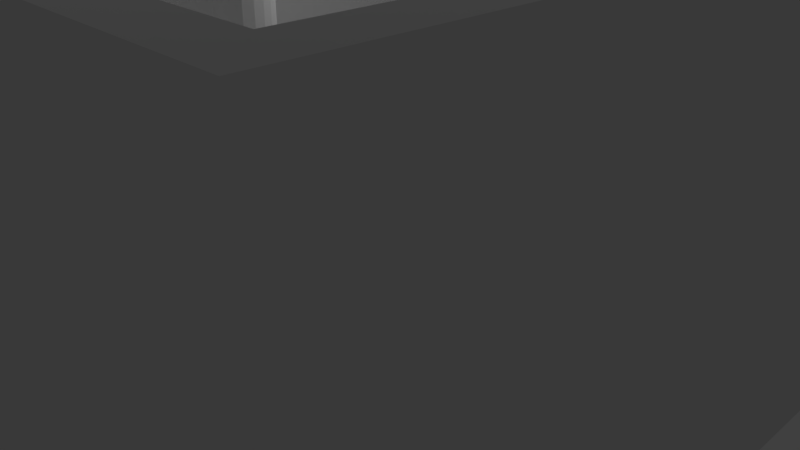 # Source: test_room.blend  (saved by Blender 2.79.0; exported with 4.5.12 LTS)
import bpy
from mathutils import Matrix  # noqa: F401  (used for matrix-valued properties, if any)

bpy.ops.wm.read_factory_settings(use_empty=True)
scene = bpy.context.scene
scene.name = 'Scene'

# ---- collections
col_collection_1 = bpy.data.collections.new('Collection 1'); scene.collection.children.link(col_collection_1)

# ---- materials (node trees are filled in below, after node groups)
mat_material = bpy.data.materials.new('Material')
mat_material.alpha_threshold = 0.0
mat_material.use_transparent_shadow = False
mat_material.roughness = 0.5
mat_material.line_color = (0.0, 0.0, 0.0, 1.0)

# ---- material node trees

# ---- world
world_world = bpy.data.worlds.new('World'); scene.world = world_world
world_world.color = (0.05088, 0.05088, 0.05088)
world_world.use_sun_shadow = False
world_world.sun_shadow_jitter_overblur = 0.0
world_world.cycles.sampling_method = 'MANUAL'

# ---- cameras
cam_camera = bpy.data.cameras.new('Camera')
cam_camera.clip_end = 100.0
cam_camera.lens = 35.0
cam_camera.sensor_width = 32.0
cam_camera.sensor_height = 18.0
cam_camera.ortho_scale = 7.314
cam_camera.dof.focus_distance = 0.0
cam_camera.dof.aperture_fstop = 128.0

# ---- lights
light_lamp = bpy.data.lights.new('Lamp', 'POINT')
light_lamp.transmission_factor = 0.0
light_lamp.cutoff_distance = 30.0
light_lamp.energy = 100.0
light_lamp.shadow_buffer_clip_start = 1.001
light_lamp.shadow_soft_size = 0.1
light_lamp.shadow_maximum_resolution = 0.006
light_lamp.use_absolute_resolution = True

# ---- meshes
me_cylinder_002 = bpy.data.meshes.new('Cylinder.002')
me_cylinder_002.from_pydata([(0.0, 1.0, -1.0), (0.0, 1.0, 3.19), (0.1951, 0.9808, -1.0), (0.1951, 0.9808, 3.19), (0.3827, 0.9239, -1.0), (0.3827, 0.9239, 3.19), (0.5556, 0.8315, -1.0), (0.5556, 0.8315, 3.19), (0.7071, 0.7071, -1.0), (0.7071, 0.7071, 3.19), (0.8315, 0.5556, -1.0), (0.8315, 0.5556, 3.19), (0.9239, 0.3827, -1.0), (0.9239, 0.3827, 3.19), (0.9808, 0.1951, -1.0), (0.9808, 0.1951, 3.19), (1.0, 7.55e-08, -1.0), (1.0, 7.55e-08, 3.19), (0.9808, -0.1951, -1.0), (0.9808, -0.1951, 3.19), (0.9239, -0.3827, -1.0), (0.9239, -0.3827, 3.19), (0.8315, -0.5556, -1.0), (0.8315, -0.5556, 3.19), (0.7071, -0.7071, -1.0), (0.7071, -0.7071, 3.19), (0.5556, -0.8315, -1.0), (0.5556, -0.8315, 3.19), (0.3827, -0.9239, -1.0), (0.3827, -0.9239, 3.19), (0.1951, -0.9808, -1.0), (0.1951, -0.9808, 3.19), (-3.258e-07, -1.0, -1.0), (-3.258e-07, -1.0, 3.19), (-0.1951, -0.9808, -1.0), (-0.1951, -0.9808, 3.19), (-0.3827, -0.9239, -1.0), (-0.3827, -0.9239, 3.19), (-0.5556, -0.8315, -1.0), (-0.5556, -0.8315, 3.19), (-0.7071, -0.7071, -1.0), (-0.7071, -0.7071, 3.19), (-0.8315, -0.5556, -1.0), (-0.8315, -0.5556, 3.19), (-0.9239, -0.3827, -1.0), (-0.9239, -0.3827, 3.19), (-0.9808, -0.1951, -1.0), (-0.9808, -0.1951, 3.19), (-1.0, 9.656e-07, -1.0), (-1.0, 9.656e-07, 3.19), (-0.9808, 0.1951, -1.0), (-0.9808, 0.1951, 3.19), (-0.9239, 0.3827, -1.0), (-0.9239, 0.3827, 3.19), (-0.8315, 0.5556, -1.0), (-0.8315, 0.5556, 3.19), (-0.7071, 0.7071, -1.0), (-0.7071, 0.7071, 3.19), (-0.5556, 0.8315, -1.0), (-0.5556, 0.8315, 3.19), (-0.3827, 0.9239, -1.0), (-0.3827, 0.9239, 3.19), (-0.1951, 0.9808, -1.0), (-0.1951, 0.9808, 3.19), (0.0, 1.0, -1.0), (0.1951, 0.9808, -1.0), (0.1951, 0.9808, 3.19), (0.0, 1.0, 3.19), (0.3827, 0.9239, -1.0), (0.3827, 0.9239, 3.19), (0.5556, 0.8315, -1.0), (0.5556, 0.8315, 3.19), (0.7071, 0.7071, -1.0), (0.7071, 0.7071, 3.19), (0.8315, 0.5556, -1.0), (0.8315, 0.5556, 3.19), (0.9239, 0.3827, -1.0), (0.9239, 0.3827, 3.19), (0.9808, 0.1951, -1.0), (0.9808, 0.1951, 3.19), (1.0, 7.55e-08, -1.0), (1.0, 7.55e-08, 3.19), (0.9808, -0.1951, -1.0), (0.9808, -0.1951, 3.19), (0.9239, -0.3827, -1.0), (0.9239, -0.3827, 3.19), (0.8315, -0.5556, -1.0), (0.8315, -0.5556, 3.19), (0.7071, -0.7071, -1.0), (0.7071, -0.7071, 3.19), (0.5556, -0.8315, -1.0), (0.5556, -0.8315, 3.19), (0.3827, -0.9239, -1.0), (0.3827, -0.9239, 3.19), (0.1951, -0.9808, -1.0), (0.1951, -0.9808, 3.19), (-3.258e-07, -1.0, -1.0), (-3.258e-07, -1.0, 3.19), (-0.1951, -0.9808, -1.0), (-0.1951, -0.9808, 3.19), (-0.3827, -0.9239, -1.0), (-0.3827, -0.9239, 3.19), (-0.5556, -0.8315, -1.0), (-0.5556, -0.8315, 3.19), (-0.7071, -0.7071, -1.0), (-0.7071, -0.7071, 3.19), (-0.8315, -0.5556, -1.0), (-0.8315, -0.5556, 3.19), (-0.9239, -0.3827, -1.0), (-0.9239, -0.3827, 3.19), (-0.9808, -0.1951, -1.0), (-0.9808, -0.1951, 3.19), (-1.0, 9.656e-07, -1.0), (-1.0, 9.656e-07, 3.19), (-0.9808, 0.1951, -1.0), (-0.9808, 0.1951, 3.19), (-0.9239, 0.3827, -1.0), (-0.9239, 0.3827, 3.19), (-0.8315, 0.5556, -1.0), (-0.8315, 0.5556, 3.19), (-0.7071, 0.7071, -1.0), (-0.7071, 0.7071, 3.19), (-0.5556, 0.8315, -1.0), (-0.5556, 0.8315, 3.19), (-0.3827, 0.9239, -1.0), (-0.3827, 0.9239, 3.19), (-0.1951, 0.9808, -1.0), (-0.1951, 0.9808, 3.19)], [], [(64, 67, 66, 65), (65, 66, 69, 68), (68, 69, 71, 70), (70, 71, 73, 72), (72, 73, 75, 74), (74, 75, 77, 76), (76, 77, 79, 78), (78, 79, 81, 80), (80, 81, 83, 82), (82, 83, 85, 84), (84, 85, 87, 86), (86, 87, 89, 88), (88, 89, 91, 90), (90, 91, 93, 92), (92, 93, 95, 94), (94, 95, 97, 96), (96, 97, 99, 98), (98, 99, 101, 100), (100, 101, 103, 102), (102, 103, 105, 104), (104, 105, 107, 106), (106, 107, 109, 108), (108, 109, 111, 110), (110, 111, 113, 112), (112, 113, 115, 114), (114, 115, 117, 116), (116, 117, 119, 118), (118, 119, 121, 120), (120, 121, 123, 122), (122, 123, 125, 124), (3, 1, 127, 61, 59, 57, 55, 53, 51, 49, 47, 45, 43, 41, 39, 37, 35, 33, 31, 29, 27, 25, 23, 21, 19, 17, 15, 13, 11, 9, 7, 5), (124, 125, 63, 126), (126, 63, 67, 64), (0, 2, 4, 6, 8, 10, 12, 14, 16, 18, 20, 22, 24, 26, 28, 30, 32, 34, 36, 38, 40, 42, 44, 46, 48, 50, 52, 54, 56, 58, 60, 62)])
_uv = me_cylinder_002.uv_layers.new(name='UVMap')
_uv.uv.foreach_set('vector', [0.3024, 0.5238, 0.3024, 5.962e-08, 0.3264, 5.962e-08, 0.3264, 0.5238, 0.3264, 0.5238, 0.3264, 5.962e-08, 0.3491, 8.943e-08, 0.3491, 0.5238, 0.3491, 0.5238, 0.3491, 8.943e-08, 0.3695, 2.981e-08, 0.3695, 0.5238, 0.3695, 0.5238, 0.3695, 2.981e-08, 0.3868, 5.962e-08, 0.3868, 0.5238, 0.1934, 2.981e-08, 0.1934, 0.5238, 0.1761, 0.5238, 0.1761, 2.981e-08, 0.1761, 2.981e-08, 0.1761, 0.5238, 0.1557, 0.5238, 0.1557, 1.49e-08, 0.1557, 1.49e-08, 0.1557, 0.5238, 0.133, 0.5238, 0.133, 1.49e-08, 0.133, 1.49e-08, 0.133, 0.5238, 0.109, 0.5238, 0.109, 1.49e-08, 0.109, 1.49e-08, 0.109, 0.5238, 0.08445, 0.5238, 0.08445, 0.0, 0.08445, 0.0, 0.08445, 0.5238, 0.06039, 0.5238, 0.06039, 1.49e-08, 0.06039, 1.49e-08, 0.06039, 0.5238, 0.03773, 0.5238, 0.03773, 1.49e-08, 0.03773, 1.49e-08, 0.03773, 0.5238, 0.01734, 0.5238, 0.01734, 1.49e-08, 0.01734, 1.49e-08, 0.01734, 0.5238, 0.0, 0.5238, 7.457e-09, 1.49e-08, 0.5456, 0.5238, 0.5456, 0.0, 0.566, 2.981e-08, 0.566, 0.5238, 0.566, 0.5238, 0.566, 2.981e-08, 0.5886, 0.0, 0.5886, 0.5238, 0.5886, 0.5238, 0.5886, 0.0, 0.6127, 0.0, 0.6127, 0.5238, 0.6127, 0.5238, 0.6127, 0.0, 0.6372, 0.0, 0.6372, 0.5238, 0.6372, 0.5238, 0.6372, 0.0, 0.6613, 0.0, 0.6613, 0.5238, 0.6613, 0.5238, 0.6613, 0.0, 0.6839, 0.0, 0.6839, 0.5238, 0.6839, 0.5238, 0.6839, 0.0, 0.7043, 2.981e-08, 0.7043, 0.5238, 0.5456, 0.0, 0.5456, 0.5238, 0.5252, 0.5238, 0.5252, 1.49e-08, 0.5252, 1.49e-08, 0.5252, 0.5238, 0.5025, 0.5238, 0.5025, 1.49e-08, 0.5025, 1.49e-08, 0.5025, 0.5238, 0.4785, 0.5238, 0.4785, 0.0, 0.4785, 0.0, 0.4785, 0.5238, 0.4539, 0.5238, 0.4539, 0.0, 0.4539, 0.0, 0.4539, 0.5238, 0.4299, 0.5238, 0.4299, 0.0, 0.4299, 0.0, 0.4299, 0.5238, 0.4072, 0.5238, 0.4072, 0.0, 0.4072, 0.0, 0.4072, 0.5238, 0.3868, 0.5238, 0.3868, 2.236e-08, 0.1934, 0.5238, 0.1934, 5.962e-08, 0.2108, 0.0, 0.2108, 0.5238, 0.2108, 0.5238, 0.2108, 0.0, 0.2312, 5.962e-08, 0.2312, 0.5238, 0.2312, 0.5238, 0.2312, 5.962e-08, 0.2538, 5.962e-08, 0.2538, 0.5238, 0.6115, 0.7727, 0.5874, 0.7679, 0.5648, 0.7585, 0.5444, 0.7449, 0.527, 0.7276, 0.5134, 0.7072, 0.504, 0.6845, 0.4992, 0.6605, 0.4992, 0.636, 0.504, 0.612, 0.5134, 0.5893, 0.527, 0.5689, 0.5444, 0.5516, 0.5648, 0.538, 0.5874, 0.5286, 0.6115, 0.5238, 0.636, 0.5238, 0.6601, 0.5286, 0.6827, 0.538, 0.7031, 0.5516, 0.7204, 0.5689, 0.7341, 0.5893, 0.7435, 0.612, 0.7482, 0.636, 0.7482, 0.6605, 0.7435, 0.6845, 0.7341, 0.7072, 0.7204, 0.7276, 0.7031, 0.7449, 0.6827, 0.7585, 0.6601, 0.7679, 0.636, 0.7727, 0.2538, 0.5238, 0.2538, 5.962e-08, 0.2779, 5.962e-08, 0.2779, 0.5238, 0.2779, 0.5238, 0.2779, 5.962e-08, 0.3024, 5.962e-08, 0.3024, 0.5238, 0.2502, 0.6605, 0.2502, 0.636, 0.255, 0.612, 0.2644, 0.5893, 0.278, 0.5689, 0.2954, 0.5516, 0.3157, 0.538, 0.3384, 0.5286, 0.3625, 0.5238, 0.387, 0.5238, 0.411, 0.5286, 0.4337, 0.538, 0.4541, 0.5516, 0.4714, 0.5689, 0.4851, 0.5893, 0.4944, 0.612, 0.4992, 0.636, 0.4992, 0.6605, 0.4944, 0.6845, 0.4851, 0.7072, 0.4714, 0.7276, 0.4541, 0.7449, 0.4337, 0.7585, 0.411, 0.7679, 0.387, 0.7727, 0.3625, 0.7727, 0.3384, 0.7679, 0.3157, 0.7585, 0.2954, 0.7449, 0.278, 0.7276, 0.2644, 0.7072, 0.255, 0.6845])
me_cylinder_002.use_remesh_preserve_volume = False
me_cylinder_002.use_remesh_preserve_attributes = False
me_cylinder_002.use_mirror_vertex_groups = False
me_cylinder_002.update()
me_cube = bpy.data.meshes.new('Cube')
me_cube.from_pydata([(1.0, 1.0, 0.0), (1.0, -1.0, 0.0), (-1.0, -1.0, 0.0), (-1.0, 1.0, 0.0), (0.9092, 0.9092, 1.0), (0.9092, -0.9092, 1.0), (-0.9092, -0.9092, 1.0), (-0.9092, 0.9092, 1.0), (1.0, 1.0, 1.0), (1.0, -1.0, 1.0), (-1.0, 1.0, 1.0), (-1.0, -1.0, 1.0), (0.9092, 0.9092, 0.1026), (0.9092, -0.9092, 0.1026), (-0.9092, 0.9092, 0.1026), (-0.9092, -0.9092, 0.1026), (1.0, 1.0, 0.0), (1.0, 1.0, 0.0), (1.0, -1.0, 0.0), (1.0, -1.0, 0.0), (-1.0, 1.0, 0.0), (-1.0, 1.0, 0.0), (1.0, 1.0, 1.0), (1.0, 1.0, 1.0), (1.0, 1.0, 1.0), (-1.0, -1.0, 0.0), (-1.0, -1.0, 0.0), (1.0, -1.0, 1.0), (1.0, -1.0, 1.0), (1.0, -1.0, 1.0), (-1.0, -1.0, 1.0), (-1.0, -1.0, 1.0), (-1.0, -1.0, 1.0), (-1.0, 1.0, 1.0), (-1.0, 1.0, 1.0), (-1.0, 1.0, 1.0), (0.9092, 0.9092, 1.0), (0.9092, 0.9092, 1.0), (0.9092, 0.9092, 1.0), (0.9092, -0.9092, 1.0), (0.9092, -0.9092, 1.0), (0.9092, -0.9092, 1.0), (-0.9092, 0.9092, 1.0), (-0.9092, 0.9092, 1.0), (-0.9092, 0.9092, 1.0), (-0.9092, -0.9092, 1.0), (-0.9092, -0.9092, 1.0), (-0.9092, -0.9092, 1.0), (0.9092, 0.9092, 0.1026), (0.9092, 0.9092, 0.1026), (0.9092, -0.9092, 0.1026), (0.9092, -0.9092, 0.1026), (-0.9092, 0.9092, 0.1026), (-0.9092, 0.9092, 0.1026), (-0.9092, -0.9092, 0.1026), (-0.9092, -0.9092, 0.1026)], [], [(16, 18, 25, 20), (43, 46, 55, 53), (17, 22, 27, 19), (1, 28, 30, 26), (2, 31, 33, 21), (23, 0, 3, 34), (36, 39, 29, 24), (42, 37, 8, 35), (40, 45, 32, 9), (47, 44, 10, 11), (48, 52, 54, 50), (38, 7, 14, 49), (6, 41, 51, 15), (5, 4, 12, 13)])
me_cube.polygons.foreach_set('use_smooth', [True] * 14)
_uv = me_cube.uv_layers.new(name='UVMap')
_uv.uv.foreach_set('vector', [1.491e-08, 0.5238, 0.2502, 0.5238, 0.2502, 0.7739, 0.0, 0.7739, 0.5871, 1.0, 0.5871, 0.7727, 0.6993, 0.7727, 0.6993, 1.0, 0.8294, 0.4774, 0.7043, 0.4774, 0.7043, 0.2273, 0.8294, 0.2273, 0.9985, 0.7739, 0.8734, 0.7739, 0.8734, 0.5238, 0.9985, 0.5238, 0.9545, 0.4774, 0.8294, 0.4774, 0.8294, 0.2273, 0.9545, 0.2273, 0.8734, 0.7739, 0.7482, 0.7739, 0.7482, 0.5238, 0.8734, 0.5238, 1.0, 0.2387, 1.0, 0.466, 0.9886, 0.4774, 0.9886, 0.2273, 0.9773, 0.466, 0.9773, 0.2387, 0.9886, 0.2273, 0.9886, 0.4774, 0.9659, 0.2387, 0.9659, 0.466, 0.9545, 0.4774, 0.9545, 0.2273, 0.9773, 0.2387, 0.9773, 0.466, 0.9659, 0.4774, 0.9659, 0.2273, 0.9318, 0.0, 0.9318, 0.2273, 0.7043, 0.2273, 0.7043, 6.707e-08, 0.3625, 0.7727, 0.3625, 1.0, 0.2502, 1.0, 0.2502, 0.7727, 0.4748, 0.7727, 0.4748, 1.0, 0.3625, 1.0, 0.3625, 0.7727, 0.4748, 1.0, 0.4748, 0.7727, 0.5871, 0.7727, 0.5871, 1.0])
me_cube.materials.append(mat_material)
me_cube.use_remesh_preserve_volume = False
me_cube.use_remesh_preserve_attributes = False
me_cube.use_mirror_vertex_groups = False
me_cube.update()

# ---- objects
ob_cylinder = bpy.data.objects.new('Cylinder', me_cylinder_002)
ob_room = bpy.data.objects.new('Room', me_cube)
ob_lamp = bpy.data.objects.new('Lamp', light_lamp)
ob_camera = bpy.data.objects.new('Camera', cam_camera)

# ---- transforms, parenting, visibility, modifiers, constraints
ob_cylinder.location = (-0.8564, -1.587, 0.8361)
ob_cylinder.scale = (0.8, 0.8, 1.0)
ob_cylinder.lineart.crease_threshold = 0.0
ob_room.location = (0.0, 0.0, -0.5138)
ob_room.scale = (5.0, 5.0, 5.0)
ob_room.lock_rotations_4d = False
ob_room.empty_display_type = 'ARROWS'
ob_room.lineart.crease_threshold = 0.0
ob_lamp.location = (0.01908, 0.007541, 5.471)
ob_lamp.rotation_euler = (0.6503, 0.05522, 1.866)
ob_lamp.lock_rotations_4d = False
ob_lamp.empty_display_type = 'ARROWS'
ob_lamp.color = (0.0, 0.0, 0.0, 0.0)
ob_lamp.lineart.crease_threshold = 0.0
ob_camera.location = (7.481, -6.508, 5.344)
ob_camera.rotation_euler = (1.109, 0.0, 0.8149)
ob_camera.lock_rotations_4d = False
ob_camera.empty_display_type = 'ARROWS'
ob_camera.color = (0.0, 0.0, 0.0, 0.0)
ob_camera.display_type = 'WIRE'
ob_camera.lineart.crease_threshold = 0.0

# ---- collection membership
col_collection_1.objects.link(ob_cylinder)
col_collection_1.objects.link(ob_room)
col_collection_1.objects.link(ob_lamp)
col_collection_1.objects.link(ob_camera)

# ---- scene / render settings (as saved in the file)
scene.camera = ob_camera
scene.frame_start = 1; scene.frame_end = 250; scene.frame_set(1)
scene.render.engine = 'BLENDER_EEVEE_NEXT'
scene.render.resolution_percentage = 50
scene.render.dither_intensity = 0.0
scene.cycles.use_denoising = False
scene.cycles.samples = 128
scene.cycles.sampling_pattern = 'TABULATED_SOBOL'
scene.cycles.use_adaptive_sampling = False
scene.cycles.use_light_tree = False
scene.cycles.blur_glossy = 0.0
scene.cycles.sample_clamp_indirect = 0.0
scene.view_settings.view_transform = 'Standard'
bpy.context.view_layer.update()
